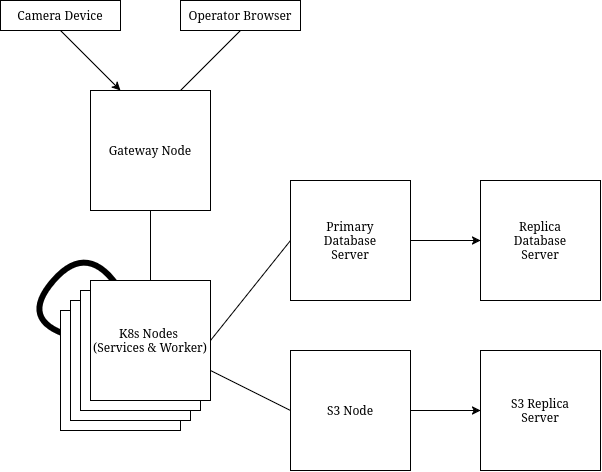

The diagram above was exported from draw.io. Its source (the exported page's mxGraphModel, read from the mxfile embedded in the PNG):
<mxGraphModel dx="734" dy="776" grid="1" gridSize="10" guides="1" tooltips="1" connect="1" arrows="1" fold="1" page="1" pageScale="1" pageWidth="850" pageHeight="1100" math="0" shadow="0">
  <root>
    <mxCell id="0" />
    <mxCell id="1" parent="0" />
    <mxCell id="YY4RDm_XRQHfMm2KlSLU-13" edge="1" parent="1" style="curved=1;endArrow=none;html=1;rounded=0;exitX=0.011;exitY=0.128;exitDx=0;exitDy=0;strokeWidth=6;endFill=0;exitPerimeter=0;" value="">
      <mxGeometry height="50" relative="1" width="50" as="geometry">
        <Array as="points">
          <mxPoint x="108.18" y="410" />
          <mxPoint x="178.18" y="330" />
        </Array>
        <mxPoint x="159.5" y="425.36" as="sourcePoint" />
        <mxPoint x="209.99818181818182" y="380" as="targetPoint" />
      </mxGeometry>
    </mxCell>
    <mxCell id="YY4RDm_XRQHfMm2KlSLU-11" edge="1" parent="1" source="YY4RDm_XRQHfMm2KlSLU-1" style="rounded=0;orthogonalLoop=1;jettySize=auto;html=1;exitX=0.5;exitY=1;exitDx=0;exitDy=0;entryX=0.25;entryY=0;entryDx=0;entryDy=0;" target="YY4RDm_XRQHfMm2KlSLU-3">
      <mxGeometry relative="1" as="geometry" />
    </mxCell>
    <mxCell id="YY4RDm_XRQHfMm2KlSLU-1" parent="1" style="rounded=0;whiteSpace=wrap;html=1;" value="Camera Device" vertex="1">
      <mxGeometry height="30" width="120" x="90" y="90" as="geometry" />
    </mxCell>
    <mxCell id="YY4RDm_XRQHfMm2KlSLU-10" edge="1" parent="1" source="YY4RDm_XRQHfMm2KlSLU-2" style="rounded=0;orthogonalLoop=1;jettySize=auto;html=1;exitX=0.5;exitY=1;exitDx=0;exitDy=0;entryX=0.75;entryY=0;entryDx=0;entryDy=0;endArrow=none;endFill=0;" target="YY4RDm_XRQHfMm2KlSLU-3">
      <mxGeometry relative="1" as="geometry" />
    </mxCell>
    <mxCell id="YY4RDm_XRQHfMm2KlSLU-2" parent="1" style="rounded=0;whiteSpace=wrap;html=1;" value="Operator Browser" vertex="1">
      <mxGeometry height="30" width="120" x="270" y="90" as="geometry" />
    </mxCell>
    <mxCell id="YY4RDm_XRQHfMm2KlSLU-12" edge="1" parent="1" source="YY4RDm_XRQHfMm2KlSLU-3" style="edgeStyle=orthogonalEdgeStyle;rounded=0;orthogonalLoop=1;jettySize=auto;html=1;exitX=0.5;exitY=1;exitDx=0;exitDy=0;entryX=0.5;entryY=0;entryDx=0;entryDy=0;endArrow=none;endFill=0;" target="YY4RDm_XRQHfMm2KlSLU-9">
      <mxGeometry relative="1" as="geometry" />
    </mxCell>
    <mxCell id="YY4RDm_XRQHfMm2KlSLU-3" parent="1" style="rounded=0;whiteSpace=wrap;html=1;" value="Gateway Node" vertex="1">
      <mxGeometry height="120" width="120" x="180" y="180" as="geometry" />
    </mxCell>
    <mxCell id="YY4RDm_XRQHfMm2KlSLU-18" edge="1" parent="1" source="YY4RDm_XRQHfMm2KlSLU-4" style="edgeStyle=orthogonalEdgeStyle;rounded=0;orthogonalLoop=1;jettySize=auto;html=1;exitX=1;exitY=0.5;exitDx=0;exitDy=0;entryX=0;entryY=0.5;entryDx=0;entryDy=0;" target="YY4RDm_XRQHfMm2KlSLU-5">
      <mxGeometry relative="1" as="geometry" />
    </mxCell>
    <mxCell id="YY4RDm_XRQHfMm2KlSLU-4" parent="1" style="rounded=0;whiteSpace=wrap;html=1;" value="&lt;div&gt;Primary&lt;/div&gt;&lt;div&gt;Database&lt;/div&gt;&lt;div&gt;Server&lt;/div&gt;" vertex="1">
      <mxGeometry height="120" width="120" x="380" y="270" as="geometry" />
    </mxCell>
    <mxCell id="YY4RDm_XRQHfMm2KlSLU-5" parent="1" style="rounded=0;whiteSpace=wrap;html=1;" value="&lt;div&gt;Replica&lt;/div&gt;&lt;div&gt;Database&lt;/div&gt;&lt;div&gt;Server&lt;/div&gt;" vertex="1">
      <mxGeometry height="120" width="120" x="570" y="270" as="geometry" />
    </mxCell>
    <mxCell id="YY4RDm_XRQHfMm2KlSLU-6" parent="1" style="rounded=0;whiteSpace=wrap;html=1;" value="K8s Servers &amp;amp; Worker Nodes" vertex="1">
      <mxGeometry height="120" width="120" x="150" y="400" as="geometry" />
    </mxCell>
    <mxCell id="YY4RDm_XRQHfMm2KlSLU-7" parent="1" style="rounded=0;whiteSpace=wrap;html=1;" value="K8s Servers &amp;amp; Worker Nodes" vertex="1">
      <mxGeometry height="120" width="120" x="160" y="390" as="geometry" />
    </mxCell>
    <mxCell id="YY4RDm_XRQHfMm2KlSLU-8" parent="1" style="rounded=0;whiteSpace=wrap;html=1;" value="K8s Servers &amp;amp; Worker Nodes" vertex="1">
      <mxGeometry height="120" width="120" x="170" y="380" as="geometry" />
    </mxCell>
    <mxCell id="YY4RDm_XRQHfMm2KlSLU-16" edge="1" parent="1" source="YY4RDm_XRQHfMm2KlSLU-9" style="rounded=0;orthogonalLoop=1;jettySize=auto;html=1;exitX=1;exitY=0.5;exitDx=0;exitDy=0;entryX=0;entryY=0.5;entryDx=0;entryDy=0;endArrow=none;endFill=0;" target="YY4RDm_XRQHfMm2KlSLU-4">
      <mxGeometry relative="1" as="geometry" />
    </mxCell>
    <mxCell id="YY4RDm_XRQHfMm2KlSLU-17" edge="1" parent="1" source="YY4RDm_XRQHfMm2KlSLU-9" style="rounded=0;orthogonalLoop=1;jettySize=auto;html=1;exitX=1;exitY=0.75;exitDx=0;exitDy=0;entryX=0;entryY=0.5;entryDx=0;entryDy=0;endArrow=none;endFill=0;" target="YY4RDm_XRQHfMm2KlSLU-14">
      <mxGeometry relative="1" as="geometry" />
    </mxCell>
    <mxCell id="YY4RDm_XRQHfMm2KlSLU-9" parent="1" style="rounded=0;whiteSpace=wrap;html=1;" value="K8s Nodes&amp;nbsp;&lt;br&gt;(Services &amp;amp; Worker)" vertex="1">
      <mxGeometry height="120" width="120" x="180" y="370" as="geometry" />
    </mxCell>
    <mxCell id="YY4RDm_XRQHfMm2KlSLU-19" edge="1" parent="1" source="YY4RDm_XRQHfMm2KlSLU-14" style="edgeStyle=orthogonalEdgeStyle;rounded=0;orthogonalLoop=1;jettySize=auto;html=1;exitX=1;exitY=0.5;exitDx=0;exitDy=0;entryX=0;entryY=0.5;entryDx=0;entryDy=0;" target="YY4RDm_XRQHfMm2KlSLU-15">
      <mxGeometry relative="1" as="geometry" />
    </mxCell>
    <mxCell id="YY4RDm_XRQHfMm2KlSLU-14" parent="1" style="rounded=0;whiteSpace=wrap;html=1;" value="S3 Node" vertex="1">
      <mxGeometry height="120" width="120" x="380" y="440" as="geometry" />
    </mxCell>
    <mxCell id="YY4RDm_XRQHfMm2KlSLU-15" parent="1" style="rounded=0;whiteSpace=wrap;html=1;" value="S3 Replica&lt;br&gt;Server" vertex="1">
      <mxGeometry height="120" width="120" x="570" y="440" as="geometry" />
    </mxCell>
  </root>
</mxGraphModel>